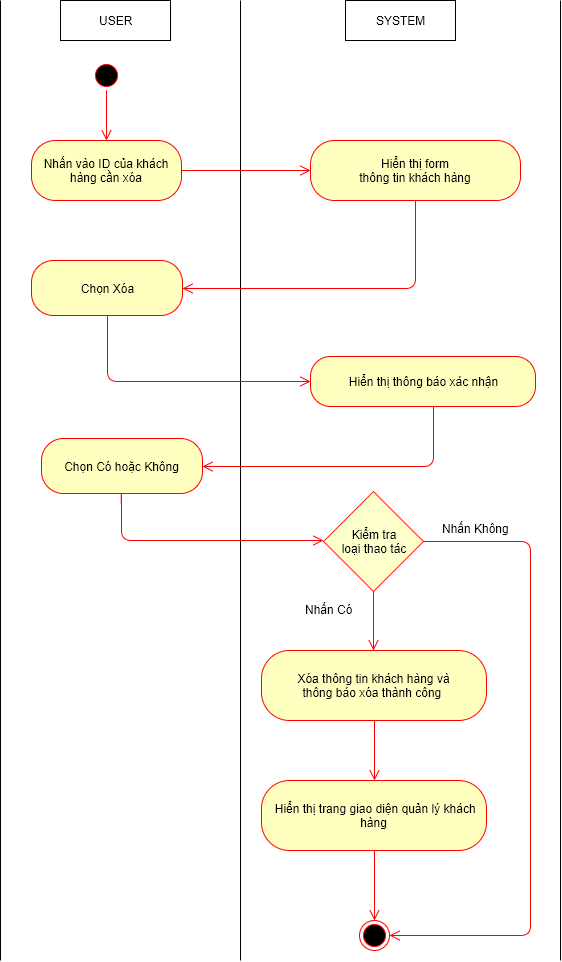

The diagram above was exported from draw.io. Its source (the exported page's mxGraphModel, read from the mxfile embedded in the PNG):
<mxGraphModel dx="872" dy="520" grid="1" gridSize="10" guides="1" tooltips="1" connect="1" arrows="1" fold="1" page="1" pageScale="1" pageWidth="826" pageHeight="1169" background="#ffffff" math="0" shadow="0">
  <root>
    <mxCell id="0" />
    <mxCell id="1" parent="0" />
    <mxCell id="509f2e2d5f3fb2f4-6" value="USER" style="html=1;" parent="1" vertex="1">
      <mxGeometry x="100" y="40" width="110" height="40" as="geometry" />
    </mxCell>
    <mxCell id="509f2e2d5f3fb2f4-8" value="SYSTEM" style="html=1;" parent="1" vertex="1">
      <mxGeometry x="385" y="40" width="110" height="40" as="geometry" />
    </mxCell>
    <mxCell id="509f2e2d5f3fb2f4-12" value="" style="endArrow=none;html=1;" parent="1" edge="1">
      <mxGeometry relative="1" as="geometry">
        <mxPoint x="280" y="1000" as="sourcePoint" />
        <mxPoint x="280" y="40" as="targetPoint" />
      </mxGeometry>
    </mxCell>
    <mxCell id="509f2e2d5f3fb2f4-18" value="" style="ellipse;html=1;shape=startState;fillColor=#000000;strokeColor=#ff0000;" parent="1" vertex="1">
      <mxGeometry x="131" y="100" width="30" height="30" as="geometry" />
    </mxCell>
    <mxCell id="509f2e2d5f3fb2f4-20" value="Nhấn vào ID của khách hàng cần xóa" style="rounded=1;whiteSpace=wrap;html=1;arcSize=40;fillColor=#ffffc0;strokeColor=#ff0000;" parent="1" vertex="1">
      <mxGeometry x="71" y="180" width="150" height="60" as="geometry" />
    </mxCell>
    <mxCell id="509f2e2d5f3fb2f4-29" value="" style="html=1;align=left;verticalAlign=top;endArrow=open;endSize=8;strokeColor=#ff0000;entryX=0;entryY=0.5;exitX=1;exitY=0.5;" parent="1" source="509f2e2d5f3fb2f4-20" target="509f2e2d5f3fb2f4-35" edge="1">
      <mxGeometry x="154" y="338" as="geometry">
        <mxPoint x="340" y="423" as="targetPoint" />
        <mxPoint x="154" y="370" as="sourcePoint" />
        <mxPoint as="offset" />
      </mxGeometry>
    </mxCell>
    <mxCell id="509f2e2d5f3fb2f4-35" value="Hiển thị form&lt;div&gt;thông tin khách hàng&lt;/div&gt;" style="rounded=1;whiteSpace=wrap;html=1;arcSize=40;fillColor=#ffffc0;strokeColor=#ff0000;" parent="1" vertex="1">
      <mxGeometry x="350" y="180" width="210" height="60" as="geometry" />
    </mxCell>
    <mxCell id="509f2e2d5f3fb2f4-41" value="" style="endArrow=none;html=1;" parent="1" edge="1">
      <mxGeometry x="40" y="40" as="geometry">
        <mxPoint x="40" y="1000" as="sourcePoint" />
        <mxPoint x="40" y="40" as="targetPoint" />
      </mxGeometry>
    </mxCell>
    <mxCell id="1f18c2f25de16f76-16" value="" style="html=1;align=left;verticalAlign=top;endArrow=open;endSize=8;strokeColor=#ff0000;exitX=0.5;exitY=1;edgeStyle=orthogonalEdgeStyle;entryX=1;entryY=0.5;" parent="1" source="509f2e2d5f3fb2f4-35" target="1f18c2f25de16f76-40" edge="1">
      <mxGeometry x="523" y="333" as="geometry">
        <mxPoint x="230" y="295" as="targetPoint" />
        <mxPoint x="380" y="270" as="sourcePoint" />
        <mxPoint as="offset" />
        <Array as="points">
          <mxPoint x="455" y="328" />
        </Array>
      </mxGeometry>
    </mxCell>
    <mxCell id="1f18c2f25de16f76-17" value="" style="html=1;align=left;verticalAlign=top;endArrow=open;endSize=8;strokeColor=#ff0000;entryX=0.5;entryY=0;exitX=0.5;exitY=1;" parent="1" source="509f2e2d5f3fb2f4-18" target="509f2e2d5f3fb2f4-20" edge="1">
      <mxGeometry x="164" y="348" as="geometry">
        <mxPoint x="330" y="333" as="targetPoint" />
        <mxPoint x="225" y="333" as="sourcePoint" />
        <mxPoint as="offset" />
      </mxGeometry>
    </mxCell>
    <mxCell id="1f18c2f25de16f76-22" value="" style="endArrow=none;html=1;" parent="1" edge="1">
      <mxGeometry x="600" y="40" as="geometry">
        <mxPoint x="600" y="1000" as="sourcePoint" />
        <mxPoint x="600" y="40" as="targetPoint" />
      </mxGeometry>
    </mxCell>
    <mxCell id="1f18c2f25de16f76-40" value="Chọn Xóa" style="rounded=1;whiteSpace=wrap;html=1;arcSize=40;fillColor=#ffffc0;strokeColor=#ff0000;" parent="1" vertex="1">
      <mxGeometry x="71" y="300" width="151" height="55" as="geometry" />
    </mxCell>
    <mxCell id="1f18c2f25de16f76-48" value="Xóa thông tin khách hàng và&lt;div&gt;thông báo xóa thành công&amp;nbsp;&lt;/div&gt;" style="rounded=1;whiteSpace=wrap;html=1;arcSize=40;fillColor=#ffffc0;strokeColor=#ff0000;" parent="1" vertex="1">
      <mxGeometry x="301" y="690" width="225" height="70" as="geometry" />
    </mxCell>
    <mxCell id="15" value="" style="html=1;align=left;verticalAlign=top;endArrow=open;endSize=8;strokeColor=#ff0000;edgeStyle=orthogonalEdgeStyle;exitX=0.5;exitY=1;entryX=0;entryY=0.5;" parent="1" source="1f18c2f25de16f76-40" target="18" edge="1">
      <mxGeometry x="536" y="828" as="geometry">
        <mxPoint x="350" y="445" as="targetPoint" />
        <mxPoint x="110" y="800" as="sourcePoint" />
        <mxPoint as="offset" />
        <Array as="points">
          <mxPoint x="147" y="421" />
        </Array>
      </mxGeometry>
    </mxCell>
    <mxCell id="16" value="" style="html=1;align=left;verticalAlign=top;endArrow=open;endSize=8;strokeColor=#ff0000;entryX=0.5;entryY=0;exitX=0.5;exitY=1;" parent="1" source="30" target="17" edge="1">
      <mxGeometry x="-1" y="205" as="geometry">
        <mxPoint x="440" y="820" as="targetPoint" />
        <mxPoint x="630" y="870" as="sourcePoint" />
        <mxPoint x="20" y="13" as="offset" />
        <Array as="points" />
      </mxGeometry>
    </mxCell>
    <mxCell id="17" value="" style="ellipse;html=1;shape=endState;fillColor=#000000;strokeColor=#ff0000;" parent="1" vertex="1">
      <mxGeometry x="399" y="960" width="30" height="30" as="geometry" />
    </mxCell>
    <mxCell id="18" value="Hiển thị thông báo xác nhận" style="rounded=1;whiteSpace=wrap;html=1;arcSize=40;fillColor=#ffffc0;strokeColor=#ff0000;" parent="1" vertex="1">
      <mxGeometry x="350" y="396" width="225" height="50" as="geometry" />
    </mxCell>
    <mxCell id="19" value="" style="html=1;align=left;verticalAlign=top;endArrow=open;endSize=8;strokeColor=#ff0000;exitX=0.5;exitY=1;edgeStyle=orthogonalEdgeStyle;entryX=1;entryY=0.5;" parent="1" target="20" edge="1">
      <mxGeometry x="541" y="539" as="geometry">
        <mxPoint x="260" y="560" as="targetPoint" />
        <mxPoint x="473" y="446" as="sourcePoint" />
        <mxPoint as="offset" />
        <Array as="points">
          <mxPoint x="473" y="506" />
        </Array>
      </mxGeometry>
    </mxCell>
    <mxCell id="20" value="Chọn Có hoặc Không" style="rounded=1;whiteSpace=wrap;html=1;arcSize=40;fillColor=#ffffc0;strokeColor=#ff0000;" parent="1" vertex="1">
      <mxGeometry x="81" y="478" width="161" height="55" as="geometry" />
    </mxCell>
    <mxCell id="21" value="" style="html=1;align=left;verticalAlign=top;endArrow=open;endSize=8;strokeColor=#ff0000;edgeStyle=orthogonalEdgeStyle;exitX=0.5;exitY=1;" parent="1" source="20" edge="1">
      <mxGeometry x="550" y="1033" as="geometry">
        <mxPoint x="363" y="580" as="targetPoint" />
        <mxPoint x="161" y="560" as="sourcePoint" />
        <mxPoint as="offset" />
        <Array as="points">
          <mxPoint x="161" y="533" />
          <mxPoint x="161" y="580" />
          <mxPoint x="363" y="580" />
        </Array>
      </mxGeometry>
    </mxCell>
    <mxCell id="24" value="Kiểm tra&lt;div&gt;loại thao tác&lt;/div&gt;" style="strokeWidth=1;html=1;shape=mxgraph.flowchart.decision;whiteSpace=wrap;fillColor=#FFFFCC;strokeColor=#FF3333;" parent="1" vertex="1">
      <mxGeometry x="363" y="531" width="100" height="100" as="geometry" />
    </mxCell>
    <mxCell id="26" value="" style="html=1;align=left;verticalAlign=top;endArrow=open;endSize=8;strokeColor=#ff0000;exitX=0.5;exitY=1;exitPerimeter=0;" parent="1" source="24" edge="1">
      <mxGeometry x="9" y="215" as="geometry">
        <mxPoint x="413" y="690" as="targetPoint" />
        <mxPoint x="735" y="490" as="sourcePoint" />
        <mxPoint x="20" y="13" as="offset" />
        <Array as="points" />
      </mxGeometry>
    </mxCell>
    <mxCell id="27" value="Nhấn Có" style="text;html=1;resizable=0;points=[];autosize=1;align=left;verticalAlign=top;spacingTop=-4;" parent="1" vertex="1">
      <mxGeometry x="343" y="640" width="60" height="20" as="geometry" />
    </mxCell>
    <mxCell id="28" value="" style="html=1;align=left;verticalAlign=top;endArrow=open;endSize=8;strokeColor=#ff0000;exitX=1;exitY=0.5;exitPerimeter=0;entryX=1;entryY=0.5;" parent="1" source="24" target="17" edge="1">
      <mxGeometry x="19" y="225" as="geometry">
        <mxPoint x="570" y="940" as="targetPoint" />
        <mxPoint x="423" y="641" as="sourcePoint" />
        <mxPoint x="20" y="13" as="offset" />
        <Array as="points">
          <mxPoint x="570" y="581" />
          <mxPoint x="570" y="975" />
        </Array>
      </mxGeometry>
    </mxCell>
    <mxCell id="29" value="Nhấn Không" style="text;html=1;resizable=0;points=[];autosize=1;align=left;verticalAlign=top;spacingTop=-4;" parent="1" vertex="1">
      <mxGeometry x="480" y="559" width="80" height="20" as="geometry" />
    </mxCell>
    <mxCell id="30" value="&lt;div&gt;&lt;span&gt;&amp;nbsp;H&lt;/span&gt;&lt;span&gt;iển thị trang giao diện quản lý khách hàng&lt;/span&gt;&lt;/div&gt;" style="rounded=1;whiteSpace=wrap;html=1;arcSize=40;fillColor=#ffffc0;strokeColor=#ff0000;" parent="1" vertex="1">
      <mxGeometry x="301" y="820" width="225" height="70" as="geometry" />
    </mxCell>
    <mxCell id="31" value="" style="html=1;align=left;verticalAlign=top;endArrow=open;endSize=8;strokeColor=#ff0000;exitX=0.5;exitY=1;entryX=0.5;entryY=0;" parent="1" source="1f18c2f25de16f76-48" target="30" edge="1">
      <mxGeometry x="19" y="225" as="geometry">
        <mxPoint x="423" y="700" as="targetPoint" />
        <mxPoint x="423" y="641" as="sourcePoint" />
        <mxPoint x="20" y="13" as="offset" />
        <Array as="points" />
      </mxGeometry>
    </mxCell>
  </root>
</mxGraphModel>